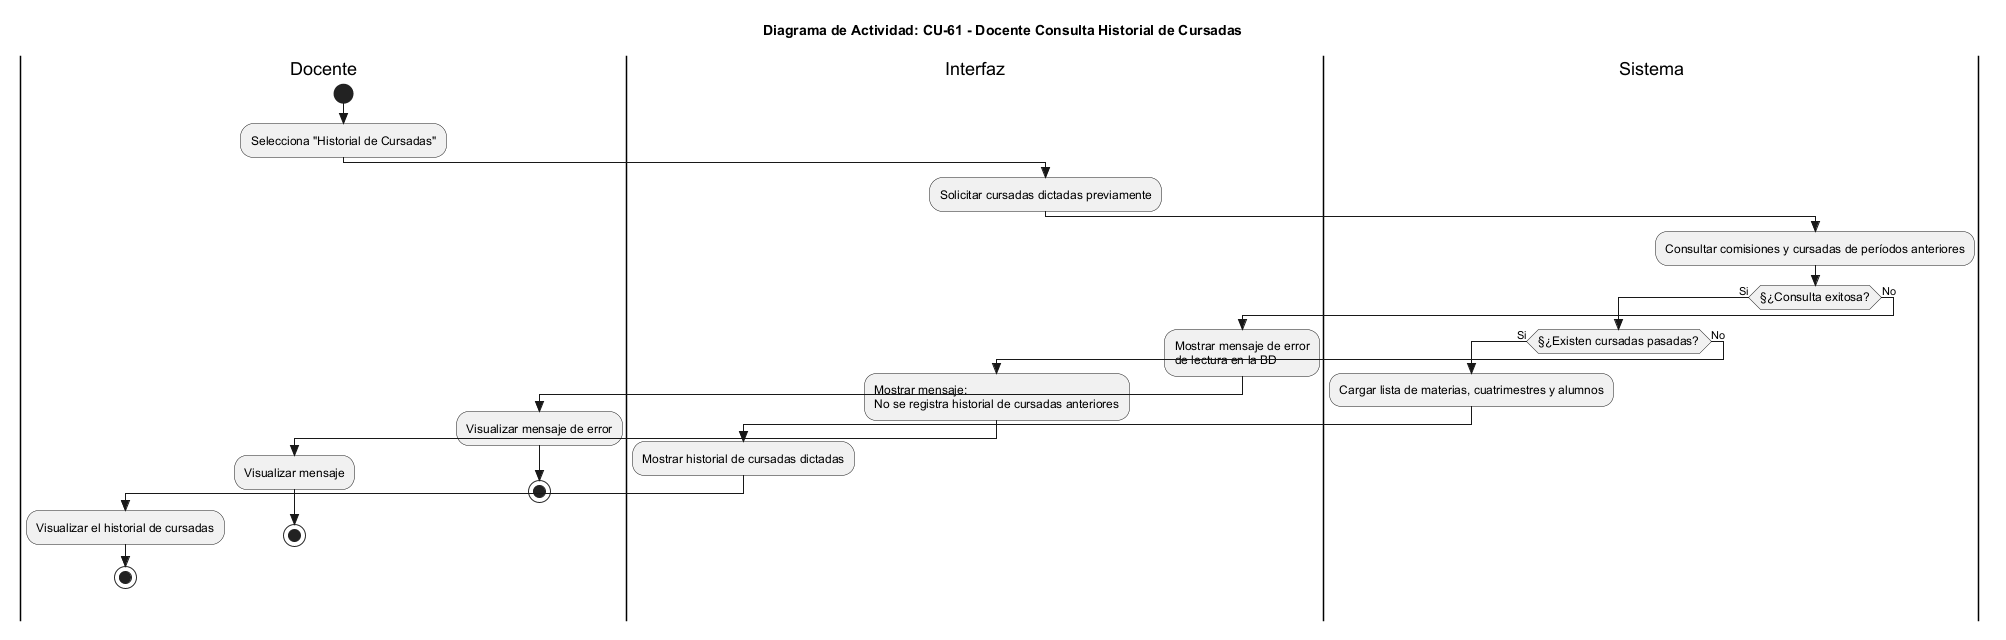

The diagram above was rendered by PlantUML. Its source (embedded in the PNG):
@startuml
skinparam Style strictuml
skinparam ActivityFontSize 12
skinparam ActivityFontName Arial

title Diagrama de Actividad: CU-61 - Docente Consulta Historial de Cursadas

|Docente|
start
:Selecciona "Historial de Cursadas";

|Interfaz|
:Solicitar cursadas dictadas previamente;

|Sistema|
:Consultar comisiones y cursadas de períodos anteriores;

if (§¿Consulta exitosa?) then (Si)
  if (§¿Existen cursadas pasadas?) then (Si)
    :Cargar lista de materias, cuatrimestres y alumnos;

    |Interfaz|
    :Mostrar historial de cursadas dictadas;

    |Docente|
    :Visualizar el historial de cursadas;
    stop
  else (No)
    |Interfaz|
    :Mostrar mensaje:\nNo se registra historial de cursadas anteriores;

    |Docente|
    :Visualizar mensaje;
    stop
  endif

else (No)
  |Interfaz|
  :Mostrar mensaje de error\nde lectura en la BD;

  |Docente|
  :Visualizar mensaje de error;
  stop
endif

@enduml